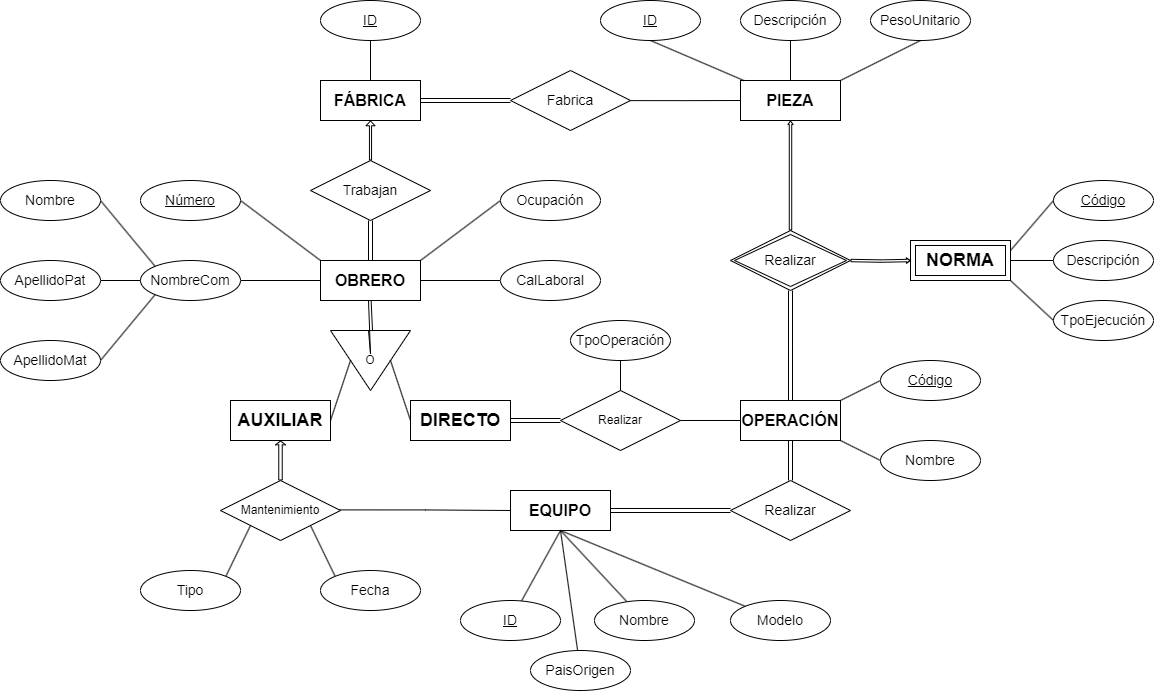

The diagram above was exported from draw.io. Its source (the exported page's mxGraphModel, read from the mxfile embedded in the PNG):
<mxGraphModel dx="2307" dy="877" grid="1" gridSize="10" guides="1" tooltips="1" connect="1" arrows="1" fold="1" page="1" pageScale="1" pageWidth="827" pageHeight="1169" math="0" shadow="0">
  <root>
    <mxCell id="0" />
    <mxCell id="1" parent="0" />
    <mxCell id="MYoppmVudwnrYXey0cyg-1" style="edgeStyle=orthogonalEdgeStyle;rounded=0;orthogonalLoop=1;jettySize=auto;html=1;entryX=0.5;entryY=1;entryDx=0;entryDy=0;endArrow=none;endFill=0;" edge="1" parent="1" source="MYoppmVudwnrYXey0cyg-3" target="MYoppmVudwnrYXey0cyg-6">
      <mxGeometry relative="1" as="geometry" />
    </mxCell>
    <mxCell id="MYoppmVudwnrYXey0cyg-2" style="edgeStyle=orthogonalEdgeStyle;rounded=0;orthogonalLoop=1;jettySize=auto;html=1;exitX=1;exitY=0.5;exitDx=0;exitDy=0;endArrow=none;endFill=0;shape=link;" edge="1" parent="1" source="MYoppmVudwnrYXey0cyg-3" target="MYoppmVudwnrYXey0cyg-5">
      <mxGeometry relative="1" as="geometry" />
    </mxCell>
    <mxCell id="MYoppmVudwnrYXey0cyg-3" value="FÁBRICA" style="whiteSpace=wrap;html=1;align=center;fontStyle=1;fontSize=16;" vertex="1" parent="1">
      <mxGeometry x="40" y="160" width="100" height="40" as="geometry" />
    </mxCell>
    <mxCell id="MYoppmVudwnrYXey0cyg-4" style="edgeStyle=orthogonalEdgeStyle;rounded=0;orthogonalLoop=1;jettySize=auto;html=1;endArrow=none;endFill=0;exitX=0.959;exitY=0.502;exitDx=0;exitDy=0;exitPerimeter=0;" edge="1" parent="1" source="MYoppmVudwnrYXey0cyg-5" target="MYoppmVudwnrYXey0cyg-7">
      <mxGeometry relative="1" as="geometry">
        <mxPoint x="340" y="190" as="sourcePoint" />
      </mxGeometry>
    </mxCell>
    <mxCell id="MYoppmVudwnrYXey0cyg-5" value="Fabrica" style="shape=rhombus;perimeter=rhombusPerimeter;whiteSpace=wrap;html=1;align=center;fontSize=14;" vertex="1" parent="1">
      <mxGeometry x="230" y="150" width="120" height="60" as="geometry" />
    </mxCell>
    <mxCell id="MYoppmVudwnrYXey0cyg-6" value="ID" style="ellipse;whiteSpace=wrap;html=1;align=center;fontStyle=4;fontSize=14;" vertex="1" parent="1">
      <mxGeometry x="40" y="80" width="100" height="40" as="geometry" />
    </mxCell>
    <mxCell id="MYoppmVudwnrYXey0cyg-7" value="PIEZA" style="whiteSpace=wrap;html=1;align=center;fontStyle=1;fontSize=16;" vertex="1" parent="1">
      <mxGeometry x="460" y="160" width="100" height="40" as="geometry" />
    </mxCell>
    <mxCell id="MYoppmVudwnrYXey0cyg-8" style="rounded=0;orthogonalLoop=1;jettySize=auto;html=1;exitX=0.5;exitY=1;exitDx=0;exitDy=0;endArrow=none;endFill=0;" edge="1" parent="1" source="MYoppmVudwnrYXey0cyg-9" target="MYoppmVudwnrYXey0cyg-7">
      <mxGeometry relative="1" as="geometry" />
    </mxCell>
    <mxCell id="MYoppmVudwnrYXey0cyg-9" value="ID" style="ellipse;whiteSpace=wrap;html=1;align=center;fontStyle=4;fontSize=14;" vertex="1" parent="1">
      <mxGeometry x="320" y="80" width="100" height="40" as="geometry" />
    </mxCell>
    <mxCell id="MYoppmVudwnrYXey0cyg-10" style="edgeStyle=orthogonalEdgeStyle;rounded=0;orthogonalLoop=1;jettySize=auto;html=1;exitX=0.5;exitY=1;exitDx=0;exitDy=0;endArrow=none;endFill=0;" edge="1" parent="1" source="MYoppmVudwnrYXey0cyg-11" target="MYoppmVudwnrYXey0cyg-7">
      <mxGeometry relative="1" as="geometry" />
    </mxCell>
    <mxCell id="MYoppmVudwnrYXey0cyg-11" value="Descripción" style="ellipse;whiteSpace=wrap;html=1;align=center;fontSize=14;" vertex="1" parent="1">
      <mxGeometry x="460" y="80" width="100" height="40" as="geometry" />
    </mxCell>
    <mxCell id="MYoppmVudwnrYXey0cyg-12" style="rounded=0;orthogonalLoop=1;jettySize=auto;html=1;exitX=0.5;exitY=1;exitDx=0;exitDy=0;entryX=1;entryY=0;entryDx=0;entryDy=0;endArrow=none;endFill=0;" edge="1" parent="1" source="MYoppmVudwnrYXey0cyg-13" target="MYoppmVudwnrYXey0cyg-7">
      <mxGeometry relative="1" as="geometry" />
    </mxCell>
    <mxCell id="MYoppmVudwnrYXey0cyg-13" value="PesoUnitario" style="ellipse;whiteSpace=wrap;html=1;align=center;fontSize=14;" vertex="1" parent="1">
      <mxGeometry x="590" y="80" width="100" height="40" as="geometry" />
    </mxCell>
    <mxCell id="MYoppmVudwnrYXey0cyg-14" value="Código" style="ellipse;whiteSpace=wrap;html=1;align=center;fontStyle=4;fontSize=14;" vertex="1" parent="1">
      <mxGeometry x="773" y="260" width="100" height="40" as="geometry" />
    </mxCell>
    <mxCell id="MYoppmVudwnrYXey0cyg-15" value="Descripción" style="ellipse;whiteSpace=wrap;html=1;align=center;fontSize=14;" vertex="1" parent="1">
      <mxGeometry x="773" y="320" width="100" height="40" as="geometry" />
    </mxCell>
    <mxCell id="MYoppmVudwnrYXey0cyg-16" value="TpoEjecución" style="ellipse;whiteSpace=wrap;html=1;align=center;fontSize=14;" vertex="1" parent="1">
      <mxGeometry x="773" y="380" width="100" height="40" as="geometry" />
    </mxCell>
    <mxCell id="MYoppmVudwnrYXey0cyg-17" style="edgeStyle=orthogonalEdgeStyle;rounded=0;orthogonalLoop=1;jettySize=auto;html=1;exitX=1;exitY=0.5;exitDx=0;exitDy=0;entryX=0;entryY=0.5;entryDx=0;entryDy=0;endArrow=none;endFill=0;shape=link;" edge="1" parent="1" source="MYoppmVudwnrYXey0cyg-18" target="MYoppmVudwnrYXey0cyg-50">
      <mxGeometry relative="1" as="geometry" />
    </mxCell>
    <mxCell id="MYoppmVudwnrYXey0cyg-18" value="EQUIPO" style="whiteSpace=wrap;html=1;align=center;fontStyle=1;fontSize=16;" vertex="1" parent="1">
      <mxGeometry x="230" y="570" width="100" height="40" as="geometry" />
    </mxCell>
    <mxCell id="MYoppmVudwnrYXey0cyg-19" style="rounded=0;orthogonalLoop=1;jettySize=auto;html=1;entryX=0.5;entryY=1;entryDx=0;entryDy=0;endArrow=none;endFill=0;" edge="1" parent="1" source="MYoppmVudwnrYXey0cyg-20" target="MYoppmVudwnrYXey0cyg-18">
      <mxGeometry relative="1" as="geometry" />
    </mxCell>
    <mxCell id="MYoppmVudwnrYXey0cyg-20" value="ID" style="ellipse;whiteSpace=wrap;html=1;align=center;fontStyle=4;fontSize=14;" vertex="1" parent="1">
      <mxGeometry x="180" y="680" width="100" height="40" as="geometry" />
    </mxCell>
    <mxCell id="MYoppmVudwnrYXey0cyg-21" style="rounded=0;orthogonalLoop=1;jettySize=auto;html=1;entryX=0.5;entryY=1;entryDx=0;entryDy=0;endArrow=none;endFill=0;" edge="1" parent="1" source="MYoppmVudwnrYXey0cyg-22" target="MYoppmVudwnrYXey0cyg-18">
      <mxGeometry relative="1" as="geometry" />
    </mxCell>
    <mxCell id="MYoppmVudwnrYXey0cyg-22" value="Nombre" style="ellipse;whiteSpace=wrap;html=1;align=center;fontSize=14;" vertex="1" parent="1">
      <mxGeometry x="314" y="680" width="100" height="40" as="geometry" />
    </mxCell>
    <mxCell id="MYoppmVudwnrYXey0cyg-23" style="rounded=0;orthogonalLoop=1;jettySize=auto;html=1;entryX=0.5;entryY=1;entryDx=0;entryDy=0;endArrow=none;endFill=0;" edge="1" parent="1" source="MYoppmVudwnrYXey0cyg-24" target="MYoppmVudwnrYXey0cyg-18">
      <mxGeometry relative="1" as="geometry" />
    </mxCell>
    <mxCell id="MYoppmVudwnrYXey0cyg-24" value="Modelo" style="ellipse;whiteSpace=wrap;html=1;align=center;fontSize=14;" vertex="1" parent="1">
      <mxGeometry x="450" y="680" width="100" height="40" as="geometry" />
    </mxCell>
    <mxCell id="MYoppmVudwnrYXey0cyg-25" style="rounded=0;orthogonalLoop=1;jettySize=auto;html=1;entryX=0.5;entryY=1;entryDx=0;entryDy=0;endArrow=none;endFill=0;" edge="1" parent="1" source="MYoppmVudwnrYXey0cyg-26" target="MYoppmVudwnrYXey0cyg-18">
      <mxGeometry relative="1" as="geometry" />
    </mxCell>
    <mxCell id="MYoppmVudwnrYXey0cyg-26" value="PaisOrigen" style="ellipse;whiteSpace=wrap;html=1;align=center;fontSize=14;" vertex="1" parent="1">
      <mxGeometry x="250" y="730" width="100" height="40" as="geometry" />
    </mxCell>
    <mxCell id="MYoppmVudwnrYXey0cyg-27" value="O" style="triangle;whiteSpace=wrap;html=1;direction=south;" vertex="1" parent="1">
      <mxGeometry x="50" y="410" width="80" height="60" as="geometry" />
    </mxCell>
    <mxCell id="MYoppmVudwnrYXey0cyg-28" style="edgeStyle=orthogonalEdgeStyle;rounded=0;orthogonalLoop=1;jettySize=auto;html=1;exitX=0.5;exitY=1;exitDx=0;exitDy=0;endArrow=none;endFill=0;shape=link;" edge="1" parent="1" source="MYoppmVudwnrYXey0cyg-31" target="MYoppmVudwnrYXey0cyg-27">
      <mxGeometry relative="1" as="geometry" />
    </mxCell>
    <mxCell id="MYoppmVudwnrYXey0cyg-29" style="edgeStyle=orthogonalEdgeStyle;rounded=0;orthogonalLoop=1;jettySize=auto;html=1;entryX=0.5;entryY=1;entryDx=0;entryDy=0;endArrow=none;endFill=0;startArrow=none;startFill=0;shape=link;" edge="1" parent="1" source="MYoppmVudwnrYXey0cyg-31" target="MYoppmVudwnrYXey0cyg-52">
      <mxGeometry relative="1" as="geometry" />
    </mxCell>
    <mxCell id="MYoppmVudwnrYXey0cyg-30" style="edgeStyle=orthogonalEdgeStyle;rounded=0;orthogonalLoop=1;jettySize=auto;html=1;exitX=1;exitY=0.5;exitDx=0;exitDy=0;entryX=0;entryY=0.5;entryDx=0;entryDy=0;endArrow=none;endFill=0;" edge="1" parent="1" source="MYoppmVudwnrYXey0cyg-31" target="MYoppmVudwnrYXey0cyg-53">
      <mxGeometry relative="1" as="geometry" />
    </mxCell>
    <mxCell id="MYoppmVudwnrYXey0cyg-31" value="OBRERO" style="whiteSpace=wrap;html=1;align=center;fontStyle=1;fontSize=16;" vertex="1" parent="1">
      <mxGeometry x="40" y="340" width="100" height="40" as="geometry" />
    </mxCell>
    <mxCell id="MYoppmVudwnrYXey0cyg-32" style="edgeStyle=orthogonalEdgeStyle;rounded=0;orthogonalLoop=1;jettySize=auto;html=1;exitX=1;exitY=0.5;exitDx=0;exitDy=0;entryX=0;entryY=0.5;entryDx=0;entryDy=0;endArrow=none;endFill=0;shape=link;" edge="1" parent="1" source="MYoppmVudwnrYXey0cyg-66" target="MYoppmVudwnrYXey0cyg-77">
      <mxGeometry relative="1" as="geometry">
        <mxPoint x="230" y="500" as="sourcePoint" />
        <mxPoint x="280" y="500" as="targetPoint" />
      </mxGeometry>
    </mxCell>
    <mxCell id="MYoppmVudwnrYXey0cyg-33" style="rounded=0;orthogonalLoop=1;jettySize=auto;html=1;exitX=1;exitY=0.5;exitDx=0;exitDy=0;entryX=0;entryY=0;entryDx=0;entryDy=0;endArrow=none;endFill=0;" edge="1" parent="1" source="MYoppmVudwnrYXey0cyg-34" target="MYoppmVudwnrYXey0cyg-31">
      <mxGeometry relative="1" as="geometry" />
    </mxCell>
    <mxCell id="MYoppmVudwnrYXey0cyg-34" value="Número" style="ellipse;whiteSpace=wrap;html=1;align=center;fontStyle=4;fontSize=14;" vertex="1" parent="1">
      <mxGeometry x="-140" y="260" width="100" height="40" as="geometry" />
    </mxCell>
    <mxCell id="MYoppmVudwnrYXey0cyg-35" style="edgeStyle=orthogonalEdgeStyle;rounded=0;orthogonalLoop=1;jettySize=auto;html=1;exitX=1;exitY=0.5;exitDx=0;exitDy=0;entryX=0;entryY=0.5;entryDx=0;entryDy=0;endArrow=none;endFill=0;" edge="1" parent="1" source="MYoppmVudwnrYXey0cyg-36" target="MYoppmVudwnrYXey0cyg-31">
      <mxGeometry relative="1" as="geometry" />
    </mxCell>
    <mxCell id="MYoppmVudwnrYXey0cyg-36" value="NombreCom" style="ellipse;whiteSpace=wrap;html=1;align=center;fontSize=14;" vertex="1" parent="1">
      <mxGeometry x="-140" y="340" width="100" height="40" as="geometry" />
    </mxCell>
    <mxCell id="MYoppmVudwnrYXey0cyg-37" style="rounded=0;orthogonalLoop=1;jettySize=auto;html=1;exitX=1;exitY=0.5;exitDx=0;exitDy=0;entryX=0;entryY=0;entryDx=0;entryDy=0;endArrow=none;endFill=0;" edge="1" parent="1" source="MYoppmVudwnrYXey0cyg-38" target="MYoppmVudwnrYXey0cyg-36">
      <mxGeometry relative="1" as="geometry" />
    </mxCell>
    <mxCell id="MYoppmVudwnrYXey0cyg-38" value="Nombre" style="ellipse;whiteSpace=wrap;html=1;align=center;fontSize=14;" vertex="1" parent="1">
      <mxGeometry x="-280" y="260" width="100" height="40" as="geometry" />
    </mxCell>
    <mxCell id="MYoppmVudwnrYXey0cyg-39" style="edgeStyle=orthogonalEdgeStyle;rounded=0;orthogonalLoop=1;jettySize=auto;html=1;exitX=1;exitY=0.5;exitDx=0;exitDy=0;entryX=0;entryY=0.5;entryDx=0;entryDy=0;endArrow=none;endFill=0;" edge="1" parent="1" source="MYoppmVudwnrYXey0cyg-40" target="MYoppmVudwnrYXey0cyg-36">
      <mxGeometry relative="1" as="geometry" />
    </mxCell>
    <mxCell id="MYoppmVudwnrYXey0cyg-40" value="ApellidoPat" style="ellipse;whiteSpace=wrap;html=1;align=center;fontSize=14;" vertex="1" parent="1">
      <mxGeometry x="-280" y="340" width="100" height="40" as="geometry" />
    </mxCell>
    <mxCell id="MYoppmVudwnrYXey0cyg-41" style="rounded=0;orthogonalLoop=1;jettySize=auto;html=1;entryX=0;entryY=1;entryDx=0;entryDy=0;endArrow=none;endFill=0;exitX=1;exitY=0.5;exitDx=0;exitDy=0;" edge="1" parent="1" source="MYoppmVudwnrYXey0cyg-42" target="MYoppmVudwnrYXey0cyg-36">
      <mxGeometry relative="1" as="geometry" />
    </mxCell>
    <mxCell id="MYoppmVudwnrYXey0cyg-42" value="ApellidoMat" style="ellipse;whiteSpace=wrap;html=1;align=center;fontSize=14;" vertex="1" parent="1">
      <mxGeometry x="-280" y="420" width="100" height="40" as="geometry" />
    </mxCell>
    <mxCell id="MYoppmVudwnrYXey0cyg-43" style="edgeStyle=orthogonalEdgeStyle;rounded=0;orthogonalLoop=1;jettySize=auto;html=1;entryX=0.5;entryY=0;entryDx=0;entryDy=0;endArrow=none;endFill=0;shape=link;" edge="1" parent="1" source="MYoppmVudwnrYXey0cyg-45" target="MYoppmVudwnrYXey0cyg-50">
      <mxGeometry relative="1" as="geometry" />
    </mxCell>
    <mxCell id="MYoppmVudwnrYXey0cyg-44" style="edgeStyle=orthogonalEdgeStyle;rounded=0;orthogonalLoop=1;jettySize=auto;html=1;entryX=0.5;entryY=1;entryDx=0;entryDy=0;exitX=0.5;exitY=0;exitDx=0;exitDy=0;endArrow=none;endFill=0;shape=link;" edge="1" parent="1" source="MYoppmVudwnrYXey0cyg-45">
      <mxGeometry relative="1" as="geometry">
        <mxPoint x="510" y="370" as="targetPoint" />
      </mxGeometry>
    </mxCell>
    <mxCell id="MYoppmVudwnrYXey0cyg-45" value="OPERACIÓN" style="whiteSpace=wrap;html=1;align=center;fontStyle=1;fontSize=16;" vertex="1" parent="1">
      <mxGeometry x="460" y="480" width="100" height="40" as="geometry" />
    </mxCell>
    <mxCell id="MYoppmVudwnrYXey0cyg-46" style="rounded=0;orthogonalLoop=1;jettySize=auto;html=1;exitX=0;exitY=0.5;exitDx=0;exitDy=0;entryX=1;entryY=0;entryDx=0;entryDy=0;endArrow=none;endFill=0;" edge="1" parent="1" source="MYoppmVudwnrYXey0cyg-47" target="MYoppmVudwnrYXey0cyg-45">
      <mxGeometry relative="1" as="geometry" />
    </mxCell>
    <mxCell id="MYoppmVudwnrYXey0cyg-47" value="Código" style="ellipse;whiteSpace=wrap;html=1;align=center;fontStyle=4;fontSize=14;" vertex="1" parent="1">
      <mxGeometry x="600" y="440" width="100" height="40" as="geometry" />
    </mxCell>
    <mxCell id="MYoppmVudwnrYXey0cyg-48" style="rounded=0;orthogonalLoop=1;jettySize=auto;html=1;exitX=0;exitY=0.5;exitDx=0;exitDy=0;entryX=1;entryY=1;entryDx=0;entryDy=0;endArrow=none;endFill=0;" edge="1" parent="1" source="MYoppmVudwnrYXey0cyg-49" target="MYoppmVudwnrYXey0cyg-45">
      <mxGeometry relative="1" as="geometry" />
    </mxCell>
    <mxCell id="MYoppmVudwnrYXey0cyg-49" value="Nombre" style="ellipse;whiteSpace=wrap;html=1;align=center;fontSize=14;" vertex="1" parent="1">
      <mxGeometry x="600" y="520" width="100" height="40" as="geometry" />
    </mxCell>
    <mxCell id="MYoppmVudwnrYXey0cyg-50" value="Realizar" style="shape=rhombus;perimeter=rhombusPerimeter;whiteSpace=wrap;html=1;align=center;fontSize=14;" vertex="1" parent="1">
      <mxGeometry x="450" y="560" width="120" height="60" as="geometry" />
    </mxCell>
    <mxCell id="MYoppmVudwnrYXey0cyg-51" style="edgeStyle=orthogonalEdgeStyle;rounded=0;orthogonalLoop=1;jettySize=auto;html=1;entryX=0.5;entryY=1;entryDx=0;entryDy=0;endArrow=block;endFill=1;shape=flexArrow;width=2.0930232558139537;endSize=1.2597701149425289;endWidth=5.955626837743919;" edge="1" parent="1" source="MYoppmVudwnrYXey0cyg-52" target="MYoppmVudwnrYXey0cyg-3">
      <mxGeometry relative="1" as="geometry" />
    </mxCell>
    <mxCell id="MYoppmVudwnrYXey0cyg-52" value="Trabajan" style="shape=rhombus;perimeter=rhombusPerimeter;whiteSpace=wrap;html=1;align=center;fontSize=14;" vertex="1" parent="1">
      <mxGeometry x="30" y="240" width="120" height="60" as="geometry" />
    </mxCell>
    <mxCell id="MYoppmVudwnrYXey0cyg-53" value="CalLaboral" style="ellipse;whiteSpace=wrap;html=1;align=center;fontSize=14;" vertex="1" parent="1">
      <mxGeometry x="220" y="340" width="100" height="40" as="geometry" />
    </mxCell>
    <mxCell id="MYoppmVudwnrYXey0cyg-54" style="rounded=0;orthogonalLoop=1;jettySize=auto;html=1;exitX=0;exitY=0.5;exitDx=0;exitDy=0;entryX=1;entryY=0;entryDx=0;entryDy=0;endArrow=none;endFill=0;" edge="1" parent="1" source="MYoppmVudwnrYXey0cyg-55" target="MYoppmVudwnrYXey0cyg-31">
      <mxGeometry relative="1" as="geometry" />
    </mxCell>
    <mxCell id="MYoppmVudwnrYXey0cyg-55" value="Ocupación" style="ellipse;whiteSpace=wrap;html=1;align=center;fontSize=14;" vertex="1" parent="1">
      <mxGeometry x="220" y="260" width="100" height="40" as="geometry" />
    </mxCell>
    <mxCell id="MYoppmVudwnrYXey0cyg-56" style="edgeStyle=orthogonalEdgeStyle;rounded=0;orthogonalLoop=1;jettySize=auto;html=1;exitX=0.978;exitY=0.49;exitDx=0;exitDy=0;entryX=0;entryY=0.5;entryDx=0;entryDy=0;endArrow=none;endFill=0;exitPerimeter=0;" edge="1" parent="1" source="MYoppmVudwnrYXey0cyg-78" target="MYoppmVudwnrYXey0cyg-18">
      <mxGeometry relative="1" as="geometry">
        <mxPoint x="60" y="590" as="sourcePoint" />
      </mxGeometry>
    </mxCell>
    <mxCell id="MYoppmVudwnrYXey0cyg-57" style="rounded=0;orthogonalLoop=1;jettySize=auto;html=1;exitX=1;exitY=0;exitDx=0;exitDy=0;entryX=0;entryY=1;entryDx=0;entryDy=0;endArrow=none;endFill=0;" edge="1" parent="1" source="MYoppmVudwnrYXey0cyg-58" target="MYoppmVudwnrYXey0cyg-78">
      <mxGeometry relative="1" as="geometry">
        <mxPoint x="-30" y="605" as="targetPoint" />
      </mxGeometry>
    </mxCell>
    <mxCell id="MYoppmVudwnrYXey0cyg-58" value="Tipo" style="ellipse;whiteSpace=wrap;html=1;align=center;fontSize=14;" vertex="1" parent="1">
      <mxGeometry x="-140" y="650" width="100" height="40" as="geometry" />
    </mxCell>
    <mxCell id="MYoppmVudwnrYXey0cyg-59" style="edgeStyle=orthogonalEdgeStyle;rounded=0;orthogonalLoop=1;jettySize=auto;html=1;exitX=0.5;exitY=1;exitDx=0;exitDy=0;" edge="1" parent="1" source="MYoppmVudwnrYXey0cyg-58" target="MYoppmVudwnrYXey0cyg-58">
      <mxGeometry relative="1" as="geometry" />
    </mxCell>
    <mxCell id="MYoppmVudwnrYXey0cyg-60" style="rounded=0;orthogonalLoop=1;jettySize=auto;html=1;entryX=1;entryY=1;entryDx=0;entryDy=0;endArrow=none;endFill=0;exitX=0;exitY=0;exitDx=0;exitDy=0;" edge="1" parent="1" source="MYoppmVudwnrYXey0cyg-61" target="MYoppmVudwnrYXey0cyg-78">
      <mxGeometry relative="1" as="geometry">
        <mxPoint x="30" y="605" as="targetPoint" />
      </mxGeometry>
    </mxCell>
    <mxCell id="MYoppmVudwnrYXey0cyg-61" value="Fecha" style="ellipse;whiteSpace=wrap;html=1;align=center;fontSize=14;" vertex="1" parent="1">
      <mxGeometry x="40" y="650" width="100" height="40" as="geometry" />
    </mxCell>
    <mxCell id="MYoppmVudwnrYXey0cyg-62" style="edgeStyle=orthogonalEdgeStyle;rounded=0;orthogonalLoop=1;jettySize=auto;html=1;exitX=1;exitY=0.5;exitDx=0;exitDy=0;entryX=0;entryY=0.5;entryDx=0;entryDy=0;endArrow=none;endFill=0;" edge="1" parent="1" source="MYoppmVudwnrYXey0cyg-77" target="MYoppmVudwnrYXey0cyg-45">
      <mxGeometry relative="1" as="geometry">
        <mxPoint x="400" y="500" as="sourcePoint" />
      </mxGeometry>
    </mxCell>
    <mxCell id="MYoppmVudwnrYXey0cyg-63" style="rounded=0;orthogonalLoop=1;jettySize=auto;html=1;exitX=0;exitY=0.5;exitDx=0;exitDy=0;entryX=0.5;entryY=0;entryDx=0;entryDy=0;endArrow=none;endFill=0;" edge="1" parent="1" source="MYoppmVudwnrYXey0cyg-66" target="MYoppmVudwnrYXey0cyg-27">
      <mxGeometry relative="1" as="geometry">
        <mxPoint x="130" y="500" as="sourcePoint" />
      </mxGeometry>
    </mxCell>
    <mxCell id="MYoppmVudwnrYXey0cyg-64" value="TpoOperación" style="ellipse;whiteSpace=wrap;html=1;align=center;fontSize=14;" vertex="1" parent="1">
      <mxGeometry x="290" y="400" width="100" height="40" as="geometry" />
    </mxCell>
    <mxCell id="MYoppmVudwnrYXey0cyg-65" style="edgeStyle=orthogonalEdgeStyle;rounded=0;orthogonalLoop=1;jettySize=auto;html=1;exitX=1;exitY=0.5;exitDx=0;exitDy=0;entryX=0;entryY=0.5;entryDx=0;entryDy=0;endArrow=block;endFill=1;shape=flexArrow;width=2.4324324324324325;endSize=0.855072463768116;endWidth=1.9036427732079906;" edge="1" parent="1" target="MYoppmVudwnrYXey0cyg-74">
      <mxGeometry relative="1" as="geometry">
        <mxPoint x="667" y="380" as="targetPoint" />
        <mxPoint x="570" y="340.0000000000001" as="sourcePoint" />
      </mxGeometry>
    </mxCell>
    <mxCell id="MYoppmVudwnrYXey0cyg-66" value="DIRECTO" style="whiteSpace=wrap;html=1;align=center;fontStyle=1;fontSize=18;" vertex="1" parent="1">
      <mxGeometry x="130" y="480" width="100" height="40" as="geometry" />
    </mxCell>
    <mxCell id="MYoppmVudwnrYXey0cyg-67" style="edgeStyle=orthogonalEdgeStyle;rounded=0;orthogonalLoop=1;jettySize=auto;html=1;entryX=0.5;entryY=1;entryDx=0;entryDy=0;endArrow=none;endFill=0;exitX=0.484;exitY=0.02;exitDx=0;exitDy=0;exitPerimeter=0;" edge="1" parent="1" source="MYoppmVudwnrYXey0cyg-77" target="MYoppmVudwnrYXey0cyg-64">
      <mxGeometry relative="1" as="geometry">
        <mxPoint x="340" y="470" as="sourcePoint" />
      </mxGeometry>
    </mxCell>
    <mxCell id="MYoppmVudwnrYXey0cyg-68" style="rounded=0;orthogonalLoop=1;jettySize=auto;html=1;exitX=1;exitY=0.5;exitDx=0;exitDy=0;entryX=0.5;entryY=1;entryDx=0;entryDy=0;endArrow=none;endFill=0;" edge="1" parent="1" source="MYoppmVudwnrYXey0cyg-70" target="MYoppmVudwnrYXey0cyg-27">
      <mxGeometry relative="1" as="geometry" />
    </mxCell>
    <mxCell id="MYoppmVudwnrYXey0cyg-69" style="edgeStyle=orthogonalEdgeStyle;rounded=0;orthogonalLoop=1;jettySize=auto;html=1;exitX=0.5;exitY=1;exitDx=0;exitDy=0;entryX=0.5;entryY=0;entryDx=0;entryDy=0;endArrow=none;endFill=0;startArrow=block;startFill=1;shape=flexArrow;width=3.4782608695652173;startSize=0.9420289855072463;startWidth=5.658475110270951;" edge="1" parent="1" source="MYoppmVudwnrYXey0cyg-70" target="MYoppmVudwnrYXey0cyg-78">
      <mxGeometry relative="1" as="geometry">
        <mxPoint y="560" as="targetPoint" />
      </mxGeometry>
    </mxCell>
    <mxCell id="MYoppmVudwnrYXey0cyg-70" value="AUXILIAR" style="whiteSpace=wrap;html=1;align=center;fontStyle=1;fontSize=18;" vertex="1" parent="1">
      <mxGeometry x="-50" y="480" width="100" height="40" as="geometry" />
    </mxCell>
    <mxCell id="MYoppmVudwnrYXey0cyg-71" style="rounded=0;orthogonalLoop=1;jettySize=auto;html=1;exitX=1;exitY=0.25;exitDx=0;exitDy=0;entryX=0;entryY=0.5;entryDx=0;entryDy=0;endArrow=none;endFill=0;" edge="1" parent="1" source="MYoppmVudwnrYXey0cyg-74" target="MYoppmVudwnrYXey0cyg-14">
      <mxGeometry relative="1" as="geometry" />
    </mxCell>
    <mxCell id="MYoppmVudwnrYXey0cyg-72" style="edgeStyle=orthogonalEdgeStyle;rounded=0;orthogonalLoop=1;jettySize=auto;html=1;exitX=1;exitY=0.5;exitDx=0;exitDy=0;endArrow=none;endFill=0;" edge="1" parent="1" source="MYoppmVudwnrYXey0cyg-74" target="MYoppmVudwnrYXey0cyg-15">
      <mxGeometry relative="1" as="geometry" />
    </mxCell>
    <mxCell id="MYoppmVudwnrYXey0cyg-73" style="rounded=0;orthogonalLoop=1;jettySize=auto;html=1;exitX=1;exitY=1;exitDx=0;exitDy=0;entryX=0;entryY=0.5;entryDx=0;entryDy=0;endArrow=none;endFill=0;" edge="1" parent="1" source="MYoppmVudwnrYXey0cyg-74" target="MYoppmVudwnrYXey0cyg-16">
      <mxGeometry relative="1" as="geometry" />
    </mxCell>
    <mxCell id="MYoppmVudwnrYXey0cyg-74" value="NORMA" style="shape=ext;margin=3;double=1;whiteSpace=wrap;html=1;align=center;fontSize=18;fontStyle=1" vertex="1" parent="1">
      <mxGeometry x="630" y="320" width="100" height="40" as="geometry" />
    </mxCell>
    <mxCell id="MYoppmVudwnrYXey0cyg-75" value="Realizar" style="shape=rhombus;double=1;perimeter=rhombusPerimeter;whiteSpace=wrap;html=1;align=center;fontSize=14;" vertex="1" parent="1">
      <mxGeometry x="450" y="310" width="120" height="60" as="geometry" />
    </mxCell>
    <mxCell id="MYoppmVudwnrYXey0cyg-76" style="edgeStyle=orthogonalEdgeStyle;rounded=0;orthogonalLoop=1;jettySize=auto;html=1;exitX=0.5;exitY=0;exitDx=0;exitDy=0;entryX=0.5;entryY=1;entryDx=0;entryDy=0;endArrow=block;endFill=1;shape=flexArrow;width=2.4324324324324325;endSize=0.855072463768116;endWidth=1.9036427732079906;" edge="1" parent="1" source="MYoppmVudwnrYXey0cyg-75" target="MYoppmVudwnrYXey0cyg-7">
      <mxGeometry relative="1" as="geometry">
        <mxPoint x="600" y="260" as="targetPoint" />
        <mxPoint x="540" y="260.0000000000001" as="sourcePoint" />
      </mxGeometry>
    </mxCell>
    <mxCell id="MYoppmVudwnrYXey0cyg-77" value="Realizar" style="shape=rhombus;perimeter=rhombusPerimeter;whiteSpace=wrap;html=1;align=center;" vertex="1" parent="1">
      <mxGeometry x="280" y="470" width="120" height="60" as="geometry" />
    </mxCell>
    <mxCell id="MYoppmVudwnrYXey0cyg-78" value="Mantenimiento" style="shape=rhombus;perimeter=rhombusPerimeter;whiteSpace=wrap;html=1;align=center;" vertex="1" parent="1">
      <mxGeometry x="-60" y="560" width="120" height="60" as="geometry" />
    </mxCell>
  </root>
</mxGraphModel>